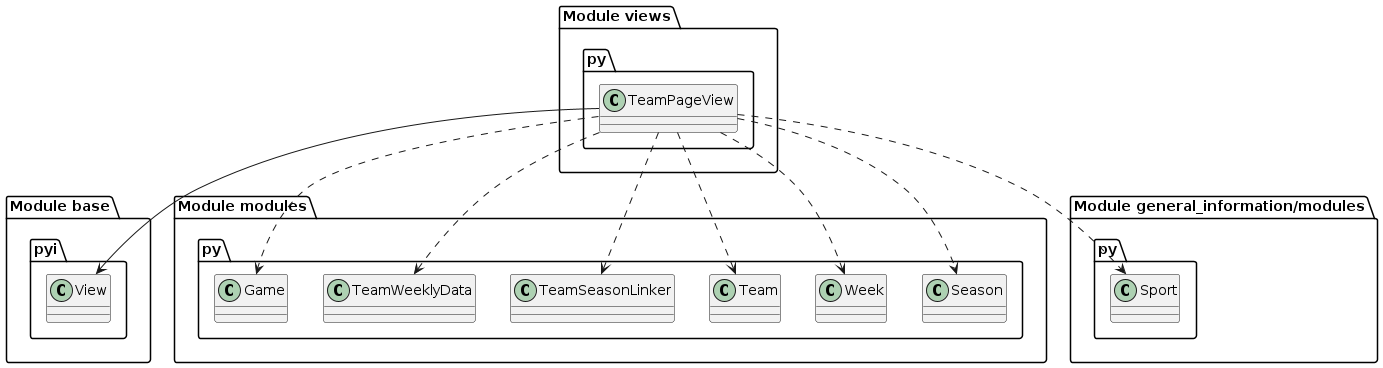

The diagram above was rendered by PlantUML. Its source (embedded in the PNG):
@startuml Development View
    package "Module views.py" {
        class TeamPageView
    }
    
    package "Module base.pyi" {
        class View
    }

    'Inherited Class
    TeamPageView --> View

    package "Module modules.py" {
        class Season
        class Week
        class Team
        class TeamSeasonLinker
        class TeamWeeklyData
        class Game

    }
    'Dependencies
    TeamPageView ..> Season
    TeamPageView ..> Week
    TeamPageView ..> Team
    TeamPageView ..> TeamSeasonLinker
    TeamPageView ..> TeamWeeklyData
    TeamPageView ..> Game
    package "Module general_information/modules.py" {
        class Sport
    }
    'Dependencies from separate module
    TeamPageView ..> Sport
@enduml